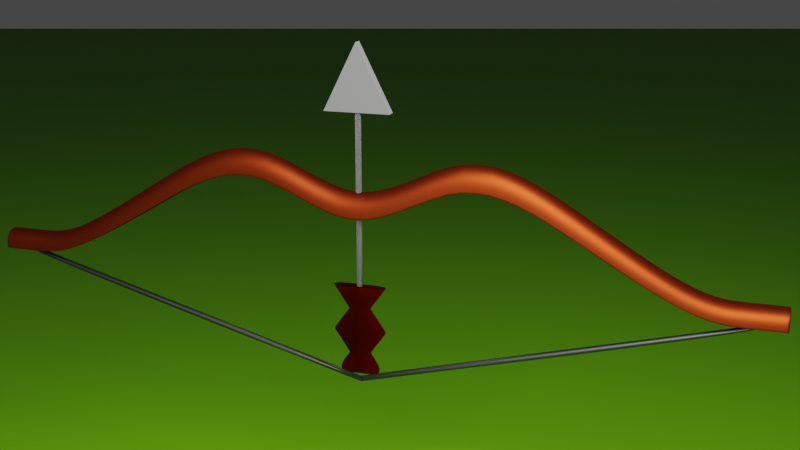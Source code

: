 # Source: Bow_and_Arrow.blend  (saved by Blender 3.5.10; exported with 4.5.12 LTS)
import bpy
from mathutils import Matrix  # noqa: F401  (used for matrix-valued properties, if any)

bpy.ops.wm.read_factory_settings(use_empty=True)
scene = bpy.context.scene
scene.name = 'Scene'

# ---- collections
col_collection = bpy.data.collections.new('Collection'); scene.collection.children.link(col_collection)

# ---- materials (node trees are filled in below, after node groups)
mat_material = bpy.data.materials.new('Material')
mat_material.alpha_threshold = 0.0
mat_material.line_color = (0.0, 0.0, 0.0, 1.0)
mat_material_004 = bpy.data.materials.new('Material.004')
mat_material_003 = bpy.data.materials.new('Material.003')
mat_material_001 = bpy.data.materials.new('Material.001')
mat_material_002 = bpy.data.materials.new('Material.002')

# ---- material node trees
mat_material.use_nodes = True; mat_material.node_tree.nodes.clear()
_N = mat_material.node_tree.nodes; _L = mat_material.node_tree.links
n0 = _N.new('ShaderNodeOutputMaterial'); n0.name = 'Material Output'; n0.location = (256, 208)
n1 = _N.new('ShaderNodeMixShader'); n1.name = 'Mix Shader'; n1.location = (-34, 208)
n2 = _N.new('ShaderNodeBsdfAnisotropic'); n2.name = 'Glossy BSDF.001'; n2.location = (-234, 158)
n2.distribution = 'GGX'
n2.inputs[0].default_value = (0.3005, 0.0356, 0.008023, 1.0)
n3 = _N.new('ShaderNodeBsdfGlass'); n3.name = 'Glass BSDF'; n3.location = (-220, -16)
n3.distribution = 'BECKMANN'
n3.inputs[0].default_value = (0.3005, 0.0356, 0.008023, 1.0)
n3.inputs[1].default_value = 1.0
n3.inputs[2].default_value = 1.45
_L.new(n1.outputs[0], n0.inputs[0])
_L.new(n2.outputs[0], n1.inputs[1])
_L.new(n3.outputs[0], n1.inputs[2])
n0.is_active_output = True
mat_material_004.use_nodes = True; mat_material_004.node_tree.nodes.clear()
_N = mat_material_004.node_tree.nodes; _L = mat_material_004.node_tree.links
n0 = _N.new('ShaderNodeOutputMaterial'); n0.name = 'Material Output'; n0.location = (475, 283)
n1 = _N.new('ShaderNodeBsdfPrincipled'); n1.name = 'Principled BSDF'; n1.location = (-170, 1)
n1.distribution = 'GGX'
n1.subsurface_method = 'BURLEY'
n1.inputs[0].default_value = (0.156, 0.156, 0.0, 1.0)
n1.inputs[3].default_value = 1.45
n1.inputs[27].default_value = (0.0, 0.0, 0.0, 1.0)
n1.inputs[28].default_value = 1.0
n2 = _N.new('ShaderNodeMixShader'); n2.name = 'Mix Shader'; n2.location = (148, 186)
n3 = _N.new('ShaderNodeBsdfDiffuse'); n3.name = 'Diffuse BSDF'; n3.location = (-161, 191)
n3.inputs[0].default_value = (0.0, 0.294, 0.0, 1.0)
_L.new(n2.outputs[0], n0.inputs[0])
_L.new(n1.outputs[0], n2.inputs[2])
_L.new(n3.outputs[0], n2.inputs[1])
n0.is_active_output = True
mat_material_003.use_nodes = True; mat_material_003.node_tree.nodes.clear()
_N = mat_material_003.node_tree.nodes; _L = mat_material_003.node_tree.links
n0 = _N.new('ShaderNodeBsdfPrincipled'); n0.name = 'Principled BSDF'; n0.location = (10, 300)
n0.distribution = 'GGX'
n0.subsurface_method = 'BURLEY'
n0.inputs[0].default_value = (0.0, 0.0, 0.0, 1.0)
n0.inputs[3].default_value = 1.45
n0.inputs[27].default_value = (0.0, 0.0, 0.0, 1.0)
n0.inputs[28].default_value = 1.0
n1 = _N.new('ShaderNodeOutputMaterial'); n1.name = 'Material Output'; n1.location = (300, 300)
_L.new(n0.outputs[0], n1.inputs[0])
n1.is_active_output = True
mat_material_001.use_nodes = True; mat_material_001.node_tree.nodes.clear()
_N = mat_material_001.node_tree.nodes; _L = mat_material_001.node_tree.links
n0 = _N.new('ShaderNodeOutputMaterial'); n0.name = 'Material Output'; n0.location = (300, 300)
n1 = _N.new('ShaderNodeMixShader'); n1.name = 'Mix Shader'; n1.location = (22, 266)
n2 = _N.new('ShaderNodeBsdfDiffuse'); n2.name = 'Diffuse BSDF'; n2.location = (-261, 183)
n2.inputs[0].default_value = (0.1426, 0.1426, 0.1426, 1.0)
n2.inputs[1].default_value = 1.0
n3 = _N.new('ShaderNodeBsdfAnisotropic'); n3.name = 'Glossy BSDF'; n3.location = (-266, 44)
n3.distribution = 'GGX'
n3.inputs[0].default_value = (0.1413, 0.1413, 0.1413, 1.0)
n3.inputs[1].default_value = 1.0
_L.new(n1.outputs[0], n0.inputs[0])
_L.new(n2.outputs[0], n1.inputs[1])
_L.new(n3.outputs[0], n1.inputs[2])
n0.is_active_output = True
mat_material_002.use_nodes = True; mat_material_002.node_tree.nodes.clear()
_N = mat_material_002.node_tree.nodes; _L = mat_material_002.node_tree.links
n0 = _N.new('ShaderNodeBsdfDiffuse'); n0.name = 'Diffuse BSDF'; n0.location = (-307, 12)
n0.inputs[0].default_value = (0.3005, 0.0356, 0.008023, 1.0)
n0.inputs[1].default_value = 1.0
n1 = _N.new('ShaderNodeBsdfHair'); n1.name = 'Hair BSDF'; n1.location = (-306, 224)
n1.component = 'Transmission'
n1.inputs[0].default_value = (0.3005, 0.0356, 0.008023, 1.0)
n1.inputs[2].default_value = 1.0
n2 = _N.new('ShaderNodeMixShader'); n2.name = 'Mix Shader'; n2.location = (27, 171)
n3 = _N.new('ShaderNodeOutputMaterial'); n3.name = 'Material Output'; n3.location = (300, 300)
_L.new(n1.outputs[0], n3.inputs[0])
n3.is_active_output = True

# ---- world
world_world = bpy.data.worlds.new('World'); scene.world = world_world
world_world.use_nodes = True; world_world.node_tree.nodes.clear()
_N = world_world.node_tree.nodes; _L = world_world.node_tree.links
n0 = _N.new('ShaderNodeOutputWorld'); n0.name = 'World Output'; n0.location = (300, 300)
n1 = _N.new('ShaderNodeBackground'); n1.name = 'Background'; n1.location = (10, 300)
n1.inputs[0].default_value = (0.05088, 0.05088, 0.05088, 1.0)
_L.new(n1.outputs[0], n0.inputs[0])
n0.is_active_output = True
world_world.color = (0.05088, 0.05088, 0.05088)
world_world.use_sun_shadow = False
world_world.sun_shadow_jitter_overblur = 0.0

# ---- cameras
cam_camera = bpy.data.cameras.new('Camera')
cam_camera.clip_end = 100.0
cam_camera.ortho_scale = 7.314

# ---- lights
light_light = bpy.data.lights.new('Light', 'AREA')
light_light.transmission_factor = 0.0
light_light.energy = 7854.0
light_light.shadow_soft_size = 12.12
light_light.shadow_maximum_resolution = 0.006
light_light.use_absolute_resolution = True
light_light.shape = 'RECTANGLE'
light_light.size = 12.12
light_light.size_y = 9.6

# ---- meshes
me_cube = bpy.data.meshes.new('Cube')
me_cube.from_pydata([(1.0, -3.351, -0.9997), (1.0, -4.379, -0.9997), (-1.0, -3.351, -0.9997), (-1.0, -4.379, -0.9997), (1.0, -1.844, -0.0001015), (1.0, 1.497, -0.6626), (0.0, -4.379, -1.139), (0.0, -2.825, -1.139), (1.0, -4.281, -1.139), (-1.0, -4.281, -0.9997), (1.0, -4.281, -0.9997), (1.0, 5.844, -0.3313), (1.0, -0.5211, -0.0001015), (-1.0, -4.281, -1.139), (-1.0, -4.379, -1.139), (0.0, -2.825, -0.9997), (0.0, -4.379, -0.9997), (-1.0, -3.351, -1.139), (1.0, -4.379, -1.139), (1.0, -3.351, -1.139), (1.0, 4.521, -0.3313), (1.0, 0.1738, -0.6626), (-1.0, -0.5211, -0.0001015), (-1.0, 5.844, -0.3313), (-1.0, 1.497, -0.6626), (-1.0, 0.1738, -0.6626), (-1.0, 4.521, -0.3313), (-1.0, -1.844, -0.0001015), (-1.0, -1.718, -0.0001015), (-1.0, 4.647, -0.3313), (-1.0, 0.2996, -0.6626), (1.0, -1.718, -0.0001015), (1.0, 4.647, -0.3313), (1.0, 0.2996, -0.6626), (0.0, -1.844, -0.0001015), (0.0, 4.521, -0.3313), (0.0, 0.1738, -0.6626), (0.0, 0.1559, -0.0001015), (0.0, 6.521, -0.3313), (0.0, 2.174, -0.6626), (0.0, -4.379, -1.249), (0.0, -2.825, -1.249), (1.002, -4.281, -1.249), (-1.0, -4.281, -1.249), (-1.0, -4.381, -1.249), (-1.002, -3.351, -1.249), (1.0, -4.379, -1.249), (1.0, -3.351, -1.249), (1.0, -4.379, -1.245), (1.0, -4.281, -1.245), (0.0, -4.379, -1.245), (-1.0, -4.38, -1.245), (1.0, -3.351, -1.245), (-1.0, -4.281, -1.245), (-1.0, -3.351, -1.245), (0.0, -2.825, -1.245), (-0.0006704, -3.351, -1.249), (-0.0002184, -4.281, -1.249)], [], [(9, 2, 17, 13), (20, 4, 34, 35), (21, 20, 35, 36), (1, 21, 36, 16), (10, 1, 18, 8), (2, 15, 7, 17), (23, 22, 37, 38), (3, 9, 13, 14), (1, 16, 6, 18), (0, 10, 8, 19), (15, 0, 19, 7), (24, 23, 38, 39), (2, 24, 39, 15), (16, 3, 14, 6), (0, 5, 33, 10), (5, 11, 32, 33), (11, 12, 31, 32), (3, 25, 30, 9), (25, 26, 29, 30), (26, 27, 28, 29), (16, 36, 25, 3), (36, 35, 26, 25), (35, 34, 27, 26), (9, 30, 24, 2), (30, 29, 23, 24), (29, 28, 22, 23), (10, 33, 21, 1), (33, 32, 20, 21), (32, 31, 4, 20), (15, 39, 5, 0), (39, 38, 11, 5), (38, 37, 12, 11), (49, 48, 46, 42), (48, 50, 40, 46), (44, 51, 53, 43), (52, 49, 42, 47), (44, 40, 50, 51), (53, 54, 45, 43), (54, 55, 41, 45), (55, 52, 47, 41), (7, 19, 52, 55), (17, 7, 55, 54), (13, 17, 54, 53), (14, 13, 53, 51), (19, 8, 49, 52), (6, 14, 51, 50), (18, 6, 50, 48), (8, 18, 48, 49), (41, 47, 56), (45, 41, 56), (42, 57, 56, 47), (43, 45, 56, 57), (46, 40, 57, 42), (40, 44, 43, 57)])
me_cube.polygons.foreach_set('use_smooth', [True] * 54)
_uv = me_cube.uv_layers.new(name='UVMap')
_uv.uv.foreach_set('vector', [0.375, 0.01573, 0.375, 0.25, 0.375, 0.25, 0.375, 0.01573, 0.4585, 0.75, 0.4999, 0.75, 0.4999, 0.875, 0.4585, 0.875, 0.4171, 0.75, 0.4585, 0.75, 0.4585, 0.875, 0.4171, 0.875, 0.375, 0.75, 0.4171, 0.75, 0.4171, 0.875, 0.375, 0.875, 0.375, 0.7343, 0.375, 0.75, 0.375, 0.75, 0.375, 0.7343, 0.375, 0.25, 0.375, 0.375, 0.375, 0.375, 0.375, 0.25, 0.4585, 0.25, 0.4999, 0.25, 0.4999, 0.375, 0.4585, 0.375, 0.375, 0.0, 0.375, 0.01573, 0.375, 0.01573, 0.375, 0.0, 0.375, 0.75, 0.375, 0.875, 0.375, 0.875, 0.375, 0.75, 0.375, 0.5, 0.375, 0.7343, 0.375, 0.7343, 0.375, 0.5, 0.375, 0.375, 0.375, 0.5, 0.375, 0.5, 0.375, 0.375, 0.4171, 0.25, 0.4585, 0.25, 0.4585, 0.375, 0.4171, 0.375, 0.375, 0.25, 0.4171, 0.25, 0.4171, 0.375, 0.375, 0.375, 0.375, 0.875, 0.375, 1.0, 0.375, 1.0, 0.375, 0.875, 0.375, 0.5, 0.4171, 0.5, 0.4171, 0.7343, 0.375, 0.7343, 0.4171, 0.5, 0.4585, 0.5, 0.4585, 0.7343, 0.4171, 0.7343, 0.4585, 0.5, 0.4999, 0.5, 0.4999, 0.7343, 0.4585, 0.7343, 0.375, 0.0, 0.4171, 0.0, 0.4171, 0.01573, 0.375, 0.01573, 0.4171, 0.0, 0.4585, 0.0, 0.4585, 0.01573, 0.4171, 0.01573, 0.4585, 0.0, 0.4999, 0.0, 0.4999, 0.01573, 0.4585, 0.01573, 0.375, 0.875, 0.4171, 0.875, 0.4171, 1.0, 0.375, 1.0, 0.4171, 0.875, 0.4585, 0.875, 0.4585, 1.0, 0.4171, 1.0, 0.4585, 0.875, 0.4999, 0.875, 0.4999, 1.0, 0.4585, 1.0, 0.375, 0.01573, 0.4171, 0.01573, 0.4171, 0.25, 0.375, 0.25, 0.4171, 0.01573, 0.4585, 0.01573, 0.4585, 0.25, 0.4171, 0.25, 0.4585, 0.01573, 0.4999, 0.01573, 0.4999, 0.25, 0.4585, 0.25, 0.375, 0.7343, 0.4171, 0.7343, 0.4171, 0.75, 0.375, 0.75, 0.4171, 0.7343, 0.4585, 0.7343, 0.4585, 0.75, 0.4171, 0.75, 0.4585, 0.7343, 0.4999, 0.7343, 0.4999, 0.75, 0.4585, 0.75, 0.375, 0.375, 0.4171, 0.375, 0.4171, 0.5, 0.375, 0.5, 0.4171, 0.375, 0.4585, 0.375, 0.4585, 0.5, 0.4171, 0.5, 0.4585, 0.375, 0.4999, 0.375, 0.4999, 0.5, 0.4585, 0.5, 0.375, 0.7343, 0.375, 0.75, 0.375, 0.75, 0.375, 0.7343, 0.375, 0.75, 0.375, 0.875, 0.375, 0.875, 0.375, 0.75, 0.0, 0.0, 0.375, 0.0, 0.375, 0.01573, 0.375, 0.01573, 0.375, 0.5, 0.375, 0.7343, 0.375, 0.7343, 0.375, 0.5, 0.0, 0.0, 0.375, 0.875, 0.375, 0.875, 0.375, 1.0, 0.375, 0.01573, 0.375, 0.25, 0.375, 0.25, 0.375, 0.01573, 0.375, 0.25, 0.375, 0.375, 0.375, 0.375, 0.375, 0.25, 0.375, 0.375, 0.375, 0.5, 0.375, 0.5, 0.375, 0.375, 0.375, 0.375, 0.375, 0.5, 0.375, 0.5, 0.375, 0.375, 0.375, 0.25, 0.375, 0.375, 0.375, 0.375, 0.375, 0.25, 0.375, 0.01573, 0.375, 0.25, 0.375, 0.25, 0.375, 0.01573, 0.375, 0.0, 0.375, 0.01573, 0.375, 0.01573, 0.375, 0.0, 0.375, 0.5, 0.375, 0.7343, 0.375, 0.7343, 0.375, 0.5, 0.375, 0.875, 0.375, 1.0, 0.375, 1.0, 0.375, 0.875, 0.375, 0.75, 0.375, 0.875, 0.375, 0.875, 0.375, 0.75, 0.375, 0.7343, 0.375, 0.75, 0.375, 0.75, 0.375, 0.7343, 0.375, 0.375, 0.375, 0.5, 0.0, 0.0, 0.375, 0.25, 0.375, 0.375, 0.0, 0.0, 0.375, 0.7343, 0.0, 0.0, 0.0, 0.0, 0.375, 0.5, 0.375, 0.01573, 0.375, 0.25, 0.0, 0.0, 0.0, 0.0, 0.375, 0.75, 0.375, 0.875, 0.0, 0.0, 0.375, 0.7343, 0.375, 0.875, 0.0, 0.0, 0.375, 0.01573, 0.0, 0.0])
me_cube.materials.append(mat_material)
me_cube.use_remesh_preserve_volume = False
me_cube.use_remesh_preserve_attributes = False
me_cube.use_mirror_vertex_groups = False
me_cube.update()
me_plane = bpy.data.meshes.new('Plane')
me_plane.from_pydata([(-1.0, -1.0, 0.0), (1.0, -1.0, 0.0), (-1.0, 1.0, 0.0), (1.0, 1.0, 0.0)], [], [(0, 1, 3, 2)])
me_plane.polygons.foreach_set('use_smooth', [True] * 1)
_uv = me_plane.uv_layers.new(name='UVMap')
_uv.uv.foreach_set('vector', [0.0, 0.0, 1.0, 0.0, 1.0, 1.0, 0.0, 1.0])
me_plane.materials.append(mat_material_004)
me_plane.use_remesh_fix_poles = True
me_plane.use_remesh_preserve_attributes = False
me_plane.use_mirror_vertex_groups = False
me_plane.update()
me_cylinder = bpy.data.meshes.new('Cylinder')
me_cylinder.from_pydata([(-6.528, 1.0, -4.971), (23.83, 1.0, 0.994), (-6.332, 0.9808, -4.971), (24.02, 0.9808, 0.994), (-6.145, 0.9239, -4.971), (24.21, 0.9239, 0.994), (-5.972, 0.8315, -4.971), (24.39, 0.8315, 0.994), (-5.82, 0.7071, -4.971), (24.54, 0.7071, 0.994), (-5.696, 0.5556, -4.971), (24.66, 0.5556, 0.994), (-5.604, 0.3827, -4.971), (24.75, 0.3827, 0.994), (-5.547, 0.1951, -4.971), (24.81, 0.1951, 0.994), (-5.528, 7.55e-08, -4.971), (24.83, 7.55e-08, 1.0), (-5.547, -0.1951, -4.971), (24.81, -0.1951, 1.0), (-5.604, -0.3827, -4.971), (24.75, -0.3827, 1.0), (-5.696, -0.5556, -4.971), (24.66, -0.5556, 1.0), (-5.82, -0.7071, -4.971), (24.54, -0.7071, 1.0), (-5.972, -0.8315, -4.971), (24.39, -0.8315, 1.0), (-6.145, -0.9239, -4.971), (24.21, -0.9239, 1.0), (-6.332, -0.9808, -4.971), (24.02, -0.9808, 1.0), (-6.528, -1.0, -4.971), (23.83, -1.0, 1.0), (-6.723, -0.9808, -4.971), (23.63, -0.9808, 1.0), (-6.91, -0.9239, -4.971), (23.45, -0.9239, 1.0), (-7.083, -0.8315, -4.971), (23.27, -0.8315, 1.0), (-7.235, -0.7071, -4.971), (23.12, -0.7071, 1.0), (-7.359, -0.5556, -4.971), (23.0, -0.5556, 1.0), (-7.451, -0.3827, -4.971), (22.91, -0.3827, 0.994), (-7.508, -0.1951, -4.971), (22.85, -0.1951, 0.994), (-7.528, 9.656e-07, -4.971), (22.83, 3.532e-06, 0.994), (-7.508, 0.1951, -4.971), (22.85, 0.1951, 0.994), (-7.451, 0.3827, -4.971), (22.91, 0.3827, 0.994), (-7.359, 0.5556, -4.971), (23.0, 0.5556, 0.994), (-7.235, 0.7071, -4.971), (23.12, 0.7071, 0.994), (-7.083, 0.8315, -4.971), (23.27, 0.8315, 0.994), (-6.91, 0.9239, -4.971), (23.45, 0.9239, 0.994), (-6.723, 0.9808, -4.971), (23.63, 0.9808, 0.994), (-7.527, 1.0, -5.024), (-7.527, 0.9808, -5.034), (-7.527, 0.9239, -5.044), (-7.527, 0.8315, -5.053), (-7.527, 0.7071, -5.061), (-7.527, 0.5556, -5.067), (-7.527, 0.3827, -5.072), (-7.527, 0.1951, -5.075), (-7.527, 7.55e-08, -5.076), (-7.527, -0.1951, -5.075), (-7.527, -0.3827, -5.072), (-7.527, -0.5556, -5.067), (-7.527, -0.7071, -5.061), (-7.527, -0.8315, -5.053), (-7.527, -0.9239, -5.044), (-7.527, -0.9808, -5.034), (-7.527, -1.0, -5.024), (-7.527, -0.9808, -5.013), (-7.527, -0.9239, -5.003), (-7.527, -0.8315, -4.994), (-7.527, -0.7071, -4.986), (-7.527, -0.5556, -4.98), (-7.527, -0.3827, -4.975), (-7.527, -0.1951, -4.972), (-7.527, 0.1951, -4.972), (-7.527, 0.3827, -4.975), (-7.527, 0.5556, -4.98), (-7.527, 0.7071, -4.986), (-7.527, 0.8315, -4.994), (-7.527, 0.9239, -5.003), (-7.527, 0.9808, -5.013)], [], [(0, 1, 3, 2), (2, 3, 5, 4), (4, 5, 7, 6), (6, 7, 9, 8), (8, 9, 11, 10), (10, 11, 13, 12), (12, 13, 15, 14), (14, 15, 17, 16), (16, 17, 19, 18), (18, 19, 21, 20), (20, 21, 23, 22), (22, 23, 25, 24), (24, 25, 27, 26), (26, 27, 29, 28), (28, 29, 31, 30), (30, 31, 33, 32), (32, 33, 35, 34), (34, 35, 37, 36), (36, 37, 39, 38), (38, 39, 41, 40), (40, 41, 43, 42), (42, 43, 45, 44), (44, 45, 47, 46), (46, 47, 49, 48), (48, 49, 51, 50), (50, 51, 53, 52), (52, 53, 55, 54), (54, 55, 57, 56), (56, 57, 59, 58), (58, 59, 61, 60), (3, 1, 63, 61, 59, 57, 55, 53, 51, 49, 47, 45, 43, 41, 39, 37, 35, 33, 31, 29, 27, 25, 23, 21, 19, 17, 15, 13, 11, 9, 7, 5), (60, 61, 63, 62), (62, 63, 1, 0), (10, 12, 70, 69), (64, 65, 66, 67, 68, 69, 70, 71, 72, 73, 74, 75, 76, 77, 78, 79, 80, 81, 82, 83, 84, 85, 86, 87, 48, 88, 89, 90, 91, 92, 93, 94), (28, 30, 79, 78), (46, 48, 87), (2, 4, 66, 65), (20, 22, 75, 74), (38, 40, 84, 83), (56, 58, 92, 91), (12, 14, 71, 70), (30, 32, 80, 79), (48, 50, 88), (4, 6, 67, 66), (22, 24, 76, 75), (40, 42, 85, 84), (58, 60, 93, 92), (14, 16, 72, 71), (32, 34, 81, 80), (50, 52, 89, 88), (6, 8, 68, 67), (24, 26, 77, 76), (42, 44, 86, 85), (60, 62, 94, 93), (16, 18, 73, 72), (34, 36, 82, 81), (52, 54, 90, 89), (8, 10, 69, 68), (26, 28, 78, 77), (44, 46, 87, 86), (0, 2, 65, 64), (62, 0, 64, 94), (18, 20, 74, 73), (36, 38, 83, 82), (54, 56, 91, 90)])
me_cylinder.polygons.foreach_set('use_smooth', [True] * 66)
_uv = me_cylinder.uv_layers.new(name='UVMap')
_uv.uv.foreach_set('vector', [1.0, 0.5, 1.0, 1.0, 0.9688, 1.0, 0.9688, 0.5, 0.9688, 0.5, 0.9688, 1.0, 0.9375, 1.0, 0.9375, 0.5, 0.9375, 0.5, 0.9375, 1.0, 0.9062, 1.0, 0.9062, 0.5, 0.9062, 0.5, 0.9062, 1.0, 0.875, 1.0, 0.875, 0.5, 0.875, 0.5, 0.875, 1.0, 0.8438, 1.0, 0.8438, 0.5, 0.8438, 0.5, 0.8438, 1.0, 0.8125, 1.0, 0.8125, 0.5, 0.8125, 0.5, 0.8125, 1.0, 0.7812, 1.0, 0.7812, 0.5, 0.7812, 0.5, 0.7812, 1.0, 0.75, 1.0, 0.75, 0.5, 0.75, 0.5, 0.75, 1.0, 0.7188, 1.0, 0.7188, 0.5, 0.7188, 0.5, 0.7188, 1.0, 0.6875, 1.0, 0.6875, 0.5, 0.6875, 0.5, 0.6875, 1.0, 0.6562, 1.0, 0.6562, 0.5, 0.6562, 0.5, 0.6562, 1.0, 0.625, 1.0, 0.625, 0.5, 0.625, 0.5, 0.625, 1.0, 0.5938, 1.0, 0.5938, 0.5, 0.5938, 0.5, 0.5938, 1.0, 0.5625, 1.0, 0.5625, 0.5, 0.5625, 0.5, 0.5625, 1.0, 0.5312, 1.0, 0.5312, 0.5, 0.5312, 0.5, 0.5312, 1.0, 0.5, 1.0, 0.5, 0.5, 0.5, 0.5, 0.5, 1.0, 0.4688, 1.0, 0.4688, 0.5, 0.4688, 0.5, 0.4688, 1.0, 0.4375, 1.0, 0.4375, 0.5, 0.4375, 0.5, 0.4375, 1.0, 0.4062, 1.0, 0.4062, 0.5, 0.4062, 0.5, 0.4062, 1.0, 0.375, 1.0, 0.375, 0.5, 0.375, 0.5, 0.375, 1.0, 0.3438, 1.0, 0.3438, 0.5, 0.3438, 0.5, 0.3438, 1.0, 0.3125, 1.0, 0.3125, 0.5, 0.3125, 0.5, 0.3125, 1.0, 0.2812, 1.0, 0.2812, 0.5, 0.2812, 0.5, 0.2812, 1.0, 0.25, 1.0, 0.25, 0.5, 0.25, 0.5, 0.25, 1.0, 0.2188, 1.0, 0.2188, 0.5, 0.2188, 0.5, 0.2188, 1.0, 0.1875, 1.0, 0.1875, 0.5, 0.1875, 0.5, 0.1875, 1.0, 0.1562, 1.0, 0.1562, 0.5, 0.1562, 0.5, 0.1562, 1.0, 0.125, 1.0, 0.125, 0.5, 0.125, 0.5, 0.125, 1.0, 0.09375, 1.0, 0.09375, 0.5, 0.09375, 0.5, 0.09375, 1.0, 0.0625, 1.0, 0.0625, 0.5, 0.2968, 0.4854, 0.25, 0.49, 0.2032, 0.4854, 0.1582, 0.4717, 0.1167, 0.4496, 0.08029, 0.4197, 0.05045, 0.3833, 0.02827, 0.3418, 0.01461, 0.2968, 0.01, 0.25, 0.01461, 0.2032, 0.02827, 0.1582, 0.05045, 0.1167, 0.08029, 0.08029, 0.1167, 0.05045, 0.1582, 0.02827, 0.2032, 0.01461, 0.25, 0.01, 0.2968, 0.01461, 0.3418, 0.02827, 0.3833, 0.05045, 0.4197, 0.08029, 0.4496, 0.1167, 0.4717, 0.1582, 0.4854, 0.2032, 0.49, 0.25, 0.4854, 0.2968, 0.4717, 0.3418, 0.4496, 0.3833, 0.4197, 0.4197, 0.3833, 0.4496, 0.3418, 0.4717, 0.0625, 0.5, 0.0625, 1.0, 0.03125, 1.0, 0.03125, 0.5, 0.03125, 0.5, 0.03125, 1.0, 0.0, 1.0, 0.0, 0.5, 0.8438, 0.5, 0.8125, 0.5, 0.8125, 0.5, 0.8438, 0.5, 0.75, 0.49, 0.7968, 0.4854, 0.8418, 0.4717, 0.8833, 0.4496, 0.9197, 0.4197, 0.9496, 0.3833, 0.9717, 0.3418, 0.9854, 0.2968, 0.99, 0.25, 0.9854, 0.2032, 0.9717, 0.1582, 0.9496, 0.1167, 0.9197, 0.08029, 0.8833, 0.05045, 0.8418, 0.02827, 0.7968, 0.01461, 0.75, 0.01, 0.7032, 0.01461, 0.6582, 0.02827, 0.6167, 0.05045, 0.5803, 0.08029, 0.5504, 0.1167, 0.5283, 0.1582, 0.5146, 0.2032, 0.51, 0.25, 0.5146, 0.2968, 0.5283, 0.3418, 0.5504, 0.3833, 0.5803, 0.4197, 0.6167, 0.4496, 0.6582, 0.4717, 0.7032, 0.4854, 0.5625, 0.5, 0.5312, 0.5, 0.5312, 0.5, 0.5625, 0.5, 0.2812, 0.5, 0.25, 0.5, 0.2812, 0.5, 0.9688, 0.5, 0.9375, 0.5, 0.9375, 0.5, 0.9688, 0.5, 0.6875, 0.5, 0.6562, 0.5, 0.6562, 0.5, 0.6875, 0.5, 0.4062, 0.5, 0.375, 0.5, 0.375, 0.5, 0.4062, 0.5, 0.125, 0.5, 0.09375, 0.5, 0.09375, 0.5, 0.125, 0.5, 0.8125, 0.5, 0.7812, 0.5, 0.7812, 0.5, 0.8125, 0.5, 0.5312, 0.5, 0.5, 0.5, 0.5, 0.5, 0.5312, 0.5, 0.25, 0.5, 0.2188, 0.5, 0.2188, 0.5, 0.9375, 0.5, 0.9062, 0.5, 0.9062, 0.5, 0.9375, 0.5, 0.6562, 0.5, 0.625, 0.5, 0.625, 0.5, 0.6562, 0.5, 0.375, 0.5, 0.3438, 0.5, 0.3438, 0.5, 0.375, 0.5, 0.09375, 0.5, 0.0625, 0.5, 0.0625, 0.5, 0.09375, 0.5, 0.7812, 0.5, 0.75, 0.5, 0.75, 0.5, 0.7812, 0.5, 0.5, 0.5, 0.4688, 0.5, 0.4688, 0.5, 0.5, 0.5, 0.2188, 0.5, 0.1875, 0.5, 0.1875, 0.5, 0.2188, 0.5, 0.9062, 0.5, 0.875, 0.5, 0.875, 0.5, 0.9062, 0.5, 0.625, 0.5, 0.5938, 0.5, 0.5938, 0.5, 0.625, 0.5, 0.3438, 0.5, 0.3125, 0.5, 0.3125, 0.5, 0.3438, 0.5, 0.0625, 0.5, 0.03125, 0.5, 0.03125, 0.5, 0.0625, 0.5, 0.75, 0.5, 0.7188, 0.5, 0.7188, 0.5, 0.75, 0.5, 0.4688, 0.5, 0.4375, 0.5, 0.4375, 0.5, 0.4688, 0.5, 0.1875, 0.5, 0.1562, 0.5, 0.1562, 0.5, 0.1875, 0.5, 0.875, 0.5, 0.8438, 0.5, 0.8438, 0.5, 0.875, 0.5, 0.5938, 0.5, 0.5625, 0.5, 0.5625, 0.5, 0.5938, 0.5, 0.3125, 0.5, 0.2812, 0.5, 0.2812, 0.5, 0.3125, 0.5, 1.0, 0.5, 0.9688, 0.5, 0.9688, 0.5, 1.0, 0.5, 0.03125, 0.5, 0.0, 0.5, 0.0, 0.5, 0.03125, 0.5, 0.7188, 0.5, 0.6875, 0.5, 0.6875, 0.5, 0.7188, 0.5, 0.4375, 0.5, 0.4062, 0.5, 0.4062, 0.5, 0.4375, 0.5, 0.1562, 0.5, 0.125, 0.5, 0.125, 0.5, 0.1562, 0.5])
me_cylinder.materials.append(mat_material_003)
me_cylinder.use_remesh_fix_poles = True
me_cylinder.use_remesh_preserve_attributes = False
me_cylinder.use_mirror_vertex_groups = False
me_cylinder.update()
me_cube_001 = bpy.data.meshes.new('Cube.001')
me_cube_001.from_pydata([(0.0, -0.1567, -1.0), (0.0, -0.1567, 1.0), (0.0, 0.1567, -1.0), (0.0, 0.1567, 1.0), (1.0, -0.1567, -1.0), (1.0, 0.1567, -1.0)], [], [(0, 1, 3, 2), (2, 3, 5), (5, 3, 1, 4), (4, 1, 0), (2, 5, 4, 0)])
_uv = me_cube_001.uv_layers.new(name='UVMap')
_uv.uv.foreach_set('vector', [0.375, 0.0, 0.625, 0.0, 0.625, 0.25, 0.375, 0.25, 0.375, 0.25, 0.625, 0.5, 0.375, 0.5, 0.375, 0.5, 0.625, 0.5, 0.625, 0.75, 0.375, 0.75, 0.375, 0.75, 0.625, 1.0, 0.375, 1.0, 0.125, 0.5, 0.375, 0.5, 0.375, 0.75, 0.125, 0.75])
me_cube_001.materials.append(mat_material_001)
me_cube_001.use_remesh_fix_poles = True
me_cube_001.use_remesh_preserve_attributes = False
me_cube_001.use_mirror_vertex_groups = False
me_cube_001.update()
me_cube_002 = bpy.data.meshes.new('Cube.002')
me_cube_002.from_pydata([(0.6089, -1.0, -1.0), (0.6089, -1.0, 1.0), (0.6089, 1.0, -1.0), (0.6089, 1.0, 1.0), (0.234, 1.0, 0.5), (0.6089, 1.0, 0.0), (0.234, 1.0, -0.5), (0.234, -1.0, 0.5), (0.6089, -1.0, 0.0), (0.234, -1.0, -0.5), (0.5992, 0.9679, 1.0), (0.5992, -0.9679, 1.0), (0.2546, 1.0, -0.5274), (0.2546, -1.0, -0.5274), (0.2539, 1.0, -0.4734), (0.2539, -1.0, -0.4734), (0.5918, 1.0, -0.02291), (0.5918, -1.0, -0.02291), (0.5824, 1.0, 0.03539), (0.5824, -1.0, 0.03539), (0.2496, 1.0, 0.4792), (0.2496, -1.0, 0.4792), (0.2515, 1.0, 0.5233), (0.2515, -1.0, 0.5233), (0.6022, 1.0, 0.991), (0.6022, -1.0, 0.991), (0.0, -1.0, -1.0), (0.0, -1.0, 1.0), (0.0, 1.0, -1.0), (0.0, 1.0, 1.0), (-0.6089, -1.0, -1.0), (-0.6089, -1.0, 1.0), (-0.6089, 1.0, -1.0), (-0.6089, 1.0, 1.0), (0.0, -1.0, -0.5), (0.0, -1.0, 0.0), (0.0, -1.0, 0.5), (0.0, 1.0, 0.5), (0.0, 1.0, 0.0), (0.0, 1.0, -0.5), (-0.234, 1.0, 0.5), (-0.6089, 1.0, 0.0), (-0.234, 1.0, -0.5), (-0.234, -1.0, 0.5), (-0.6089, -1.0, 0.0), (-0.234, -1.0, -0.5), (-0.5992, 0.9679, 1.0), (-0.5992, -0.9679, 1.0), (0.0, 0.9679, 1.0), (0.0, -0.9679, 1.0), (0.0, 1.0, -0.5274), (-0.2546, 1.0, -0.5274), (-0.2546, -1.0, -0.5274), (0.0, -1.0, -0.5274), (0.0, -1.0, -0.4734), (0.0, 1.0, -0.4734), (-0.2539, 1.0, -0.4734), (-0.2539, -1.0, -0.4734), (0.0, -1.0, -0.02291), (0.0, 1.0, -0.02291), (-0.5918, 1.0, -0.02291), (-0.5918, -1.0, -0.02291), (0.0, -1.0, 0.03539), (0.0, 1.0, 0.03539), (-0.5824, 1.0, 0.03539), (-0.5824, -1.0, 0.03539), (0.0, -1.0, 0.4792), (0.0, 1.0, 0.4792), (-0.2496, 1.0, 0.4792), (-0.2496, -1.0, 0.4792), (0.0, 1.0, 0.5233), (-0.2515, 1.0, 0.5233), (-0.2515, -1.0, 0.5233), (0.0, -1.0, 0.5233), (0.0, -1.0, 0.991), (0.0, 1.0, 0.991), (-0.6022, 1.0, 0.991), (-0.6022, -1.0, 0.991)], [], [(1, 3, 10, 11), (3, 29, 48, 10), (10, 48, 49, 11), (28, 2, 0, 26), (27, 1, 11, 49), (13, 9, 34, 53), (17, 8, 35, 58), (21, 7, 36, 66), (12, 6, 9, 13), (16, 5, 8, 17), (20, 4, 7, 21), (50, 39, 6, 12), (59, 38, 5, 16), (67, 37, 4, 20), (25, 1, 27, 74), (24, 3, 1, 25), (75, 29, 3, 24), (28, 50, 12, 2), (2, 12, 13, 0), (0, 13, 53, 26), (39, 55, 14, 6), (6, 14, 15, 9), (9, 15, 54, 34), (55, 59, 16, 14), (14, 16, 17, 15), (15, 17, 58, 54), (38, 63, 18, 5), (5, 18, 19, 8), (8, 19, 62, 35), (63, 67, 20, 18), (18, 20, 21, 19), (19, 21, 66, 62), (37, 70, 22, 4), (4, 22, 23, 7), (7, 23, 73, 36), (70, 75, 24, 22), (22, 24, 25, 23), (23, 25, 74, 73), (31, 47, 46, 33), (33, 46, 48, 29), (46, 47, 49, 48), (28, 26, 30, 32), (27, 49, 47, 31), (52, 53, 34, 45), (61, 58, 35, 44), (69, 66, 36, 43), (51, 52, 45, 42), (60, 61, 44, 41), (68, 69, 43, 40), (50, 51, 42, 39), (59, 60, 41, 38), (67, 68, 40, 37), (53, 50, 39, 34), (58, 59, 38, 35), (66, 67, 37, 36), (77, 74, 27, 31), (76, 77, 31, 33), (75, 76, 33, 29), (26, 28, 50, 53), (28, 32, 51, 50), (32, 30, 52, 51), (30, 26, 53, 52), (34, 39, 55, 54), (39, 42, 56, 55), (42, 45, 57, 56), (45, 34, 54, 57), (54, 55, 59, 58), (55, 56, 60, 59), (56, 57, 61, 60), (57, 54, 58, 61), (35, 38, 63, 62), (38, 41, 64, 63), (41, 44, 65, 64), (44, 35, 62, 65), (62, 63, 67, 66), (63, 64, 68, 67), (64, 65, 69, 68), (65, 62, 66, 69), (36, 37, 70, 73), (37, 40, 71, 70), (40, 43, 72, 71), (43, 36, 73, 72), (70, 71, 76, 75), (71, 72, 77, 76), (72, 73, 74, 77)])
me_cube_002.polygons.foreach_set('use_smooth', [True] * 85)
_uv = me_cube_002.uv_layers.new(name='UVMap')
_uv.uv.foreach_set('vector', [0.1516, 0.5, 0.1516, 1.0, 0.1504, 0.992, 0.1504, 0.508, 0.1516, 1.0, 0.07582, 1.0, 0.07582, 0.992, 0.1504, 0.992, 0.1504, 0.992, 0.07582, 0.992, 0.07582, 0.508, 0.1504, 0.508, 0.5145, 0.5, 0.4387, 0.5, 0.4387, 5.96e-08, 0.5145, 5.96e-08, 0.07582, 0.5, 0.1516, 0.5, 0.1504, 0.508, 0.07582, 0.508, 0.1958, 0.8819, 0.1983, 0.875, 0.2275, 0.875, 0.2275, 0.8819, 0.1538, 0.7557, 0.1516, 0.75, 0.2275, 0.75, 0.2275, 0.7557, 0.1964, 0.6302, 0.1983, 0.625, 0.2275, 0.625, 0.2275, 0.6302, 0.249, 0.1181, 0.249, 0.125, 0.0, 0.125, 0.0, 0.1181, 0.249, 0.2443, 0.249, 0.25, 0.0, 0.25, 0.0, 0.2443, 0.249, 0.3698, 0.249, 0.375, 0.0, 0.375, 0.0, 0.3698, 0.3791, 0.8819, 0.3791, 0.875, 0.4082, 0.875, 0.4108, 0.8819, 0.3791, 0.7557, 0.3791, 0.75, 0.4549, 0.75, 0.4528, 0.7557, 0.3791, 0.6302, 0.3791, 0.625, 0.4082, 0.625, 0.4102, 0.6302, 0.1525, 0.5023, 0.1516, 0.5, 0.2275, 0.5, 0.2275, 0.5023, 0.249, 0.4977, 0.249, 0.5, 0.0, 0.5, 0.0, 0.4977, 0.3791, 0.5023, 0.3791, 0.5, 0.4549, 0.5, 0.4541, 0.5023, 0.3791, 1.0, 0.3791, 0.8819, 0.4108, 0.8819, 0.4549, 1.0, 0.249, 0.0, 0.249, 0.1181, 0.0, 0.1181, 0.0, 0.0, 0.1516, 1.0, 0.1958, 0.8819, 0.2275, 0.8819, 0.2275, 1.0, 0.3791, 0.875, 0.3791, 0.8684, 0.4107, 0.8684, 0.4082, 0.875, 0.249, 0.125, 0.249, 0.1316, 0.0, 0.1316, 0.0, 0.125, 0.1983, 0.875, 0.1958, 0.8684, 0.2275, 0.8684, 0.2275, 0.875, 0.3791, 0.8684, 0.3791, 0.7557, 0.4528, 0.7557, 0.4107, 0.8684, 0.249, 0.1316, 0.249, 0.2443, 0.0, 0.2443, 0.0, 0.1316, 0.1958, 0.8684, 0.1538, 0.7557, 0.2275, 0.7557, 0.2275, 0.8684, 0.3791, 0.75, 0.3791, 0.7412, 0.4516, 0.7412, 0.4549, 0.75, 0.249, 0.25, 0.249, 0.2588, 0.0, 0.2588, 0.0, 0.25, 0.1516, 0.75, 0.1549, 0.7412, 0.2275, 0.7412, 0.2275, 0.75, 0.3791, 0.7412, 0.3791, 0.6302, 0.4102, 0.6302, 0.4516, 0.7412, 0.249, 0.2588, 0.249, 0.3698, 0.0, 0.3698, 0.0, 0.2588, 0.1549, 0.7412, 0.1964, 0.6302, 0.2275, 0.6302, 0.2275, 0.7412, 0.3791, 0.625, 0.3791, 0.6192, 0.4104, 0.6192, 0.4082, 0.625, 0.249, 0.375, 0.249, 0.3808, 0.0, 0.3808, 0.0, 0.375, 0.1983, 0.625, 0.1961, 0.6192, 0.2275, 0.6192, 0.2275, 0.625, 0.3791, 0.6192, 0.3791, 0.5023, 0.4541, 0.5023, 0.4104, 0.6192, 0.249, 0.3808, 0.249, 0.4977, 0.0, 0.4977, 0.0, 0.3808, 0.1961, 0.6192, 0.1525, 0.5023, 0.2275, 0.5023, 0.2275, 0.6192, 0.0, 0.5, 0.001218, 0.508, 0.001218, 0.992, 5.937e-08, 1.0, 5.937e-08, 1.0, 0.001218, 0.992, 0.07582, 0.992, 0.07582, 1.0, 0.001218, 0.992, 0.001218, 0.508, 0.07582, 0.508, 0.07582, 0.992, 0.5145, 0.5, 0.5145, 5.96e-08, 0.5903, 0.0, 0.5903, 0.5, 0.07582, 0.5, 0.07582, 0.508, 0.001218, 0.508, 0.0, 0.5, 0.2592, 0.8819, 0.2275, 0.8819, 0.2275, 0.875, 0.2566, 0.875, 0.3011, 0.7557, 0.2275, 0.7557, 0.2275, 0.75, 0.3033, 0.75, 0.2585, 0.6302, 0.2275, 0.6302, 0.2275, 0.625, 0.2566, 0.625, 0.6344, 0.5, 0.6344, 2.98e-08, 0.637, 2.98e-08, 0.637, 0.5, 0.5037, 0.5, 0.5037, 1.0, 0.5016, 1.0, 0.5016, 0.5, 0.593, 1.0, 0.593, 0.5, 0.595, 0.5, 0.595, 1.0, 0.3791, 0.8819, 0.3474, 0.8819, 0.35, 0.875, 0.3791, 0.875, 0.3791, 0.7557, 0.3054, 0.7557, 0.3033, 0.75, 0.3791, 0.75, 0.3791, 0.6302, 0.348, 0.6302, 0.35, 0.625, 0.3791, 0.625, 0.3798, 2.98e-08, 0.3798, 0.5, 0.3764, 0.5, 0.3764, 2.98e-08, 0.317, 2.98e-08, 0.317, 0.5, 0.3142, 0.5, 0.3142, 2.98e-08, 0.2545, 2.98e-08, 0.2545, 0.5, 0.2519, 0.5, 0.2519, 2.98e-08, 0.3024, 0.5023, 0.2275, 0.5023, 0.2275, 0.5, 0.3033, 0.5, 0.4558, 0.5, 0.4558, 1.0, 0.4549, 1.0, 0.4549, 0.5, 0.3791, 0.5023, 0.3041, 0.5023, 0.3033, 0.5, 0.3791, 0.5, 0.4387, 0.0, 0.4387, 0.5, 0.3798, 0.5, 0.3798, 2.98e-08, 0.3791, 1.0, 0.3033, 1.0, 0.3474, 0.8819, 0.3791, 0.8819, 0.5903, 0.5, 0.5903, 0.0, 0.6344, 2.98e-08, 0.6344, 0.5, 0.3033, 1.0, 0.2275, 1.0, 0.2275, 0.8819, 0.2592, 0.8819, 0.3764, 2.98e-08, 0.3764, 0.5, 0.3731, 0.5, 0.3731, 2.98e-08, 0.3791, 0.875, 0.35, 0.875, 0.3475, 0.8684, 0.3791, 0.8684, 0.5483, 0.5, 0.5483, 1.0, 0.5458, 1.0, 0.5458, 0.5, 0.2566, 0.875, 0.2275, 0.875, 0.2275, 0.8684, 0.2591, 0.8684, 0.3731, 2.98e-08, 0.3731, 0.5, 0.317, 0.5, 0.317, 2.98e-08, 0.3791, 0.8684, 0.3475, 0.8684, 0.3054, 0.7557, 0.3791, 0.7557, 0.5458, 0.5, 0.5458, 1.0, 0.5037, 1.0, 0.5037, 0.5, 0.2591, 0.8684, 0.2275, 0.8684, 0.2275, 0.7557, 0.3011, 0.7557, 0.3142, 2.98e-08, 0.3142, 0.5, 0.3098, 0.5, 0.3098, 2.98e-08, 0.3791, 0.75, 0.3033, 0.75, 0.3066, 0.7412, 0.3791, 0.7412, 0.5483, 1.0, 0.5483, 0.5, 0.5516, 0.5, 0.5516, 1.0, 0.3033, 0.75, 0.2275, 0.75, 0.2275, 0.7412, 0.3, 0.7412, 0.3098, 2.98e-08, 0.3098, 0.5, 0.2545, 0.5, 0.2545, 2.98e-08, 0.3791, 0.7412, 0.3066, 0.7412, 0.348, 0.6302, 0.3791, 0.6302, 0.5516, 1.0, 0.5516, 0.5, 0.593, 0.5, 0.593, 1.0, 0.3, 0.7412, 0.2275, 0.7412, 0.2275, 0.6302, 0.2585, 0.6302, 0.2519, 2.98e-08, 0.2519, 0.5, 0.249, 0.5, 0.249, 2.98e-08, 0.3791, 0.625, 0.35, 0.625, 0.3478, 0.6192, 0.3791, 0.6192, 0.5016, 0.5, 0.5016, 1.0, 0.4994, 1.0, 0.4994, 0.5, 0.2566, 0.625, 0.2275, 0.625, 0.2275, 0.6192, 0.2588, 0.6192, 0.3791, 0.6192, 0.3478, 0.6192, 0.3041, 0.5023, 0.3791, 0.5023, 0.4994, 0.5, 0.4994, 1.0, 0.4558, 1.0, 0.4558, 0.5, 0.2588, 0.6192, 0.2275, 0.6192, 0.2275, 0.5023, 0.3024, 0.5023])
me_cube_002.materials.append(mat_material_002)
me_cube_002.use_remesh_fix_poles = True
me_cube_002.use_remesh_preserve_attributes = False
me_cube_002.use_mirror_vertex_groups = False
me_cube_002.update()
me_cube_003 = bpy.data.meshes.new('Cube.003')
me_cube_003.from_pydata([(0.0, 0.08536, -6.343), (0.01665, 0.08372, -6.343), (0.0, 0.08536, -1.0), (-0.01665, 0.08372, -6.343), (-0.03266, 0.07886, -6.343), (-0.01665, 0.08372, -1.0), (-0.03266, 0.07886, -1.0), (-0.04742, 0.07097, -1.0), (-0.06036, 0.06036, -1.0), (-0.04742, 0.07097, -6.343), (-0.06036, 0.06036, -6.343), (-0.07097, 0.04742, -6.343), (-0.07886, 0.03266, -6.343), (-0.07097, 0.04742, -1.0), (-0.07886, 0.03266, -1.0), (-0.08372, 0.01665, -1.0), (-0.08536, 3.714e-07, -1.0), (-0.08372, 0.01665, -6.343), (-0.08536, 3.714e-07, -6.343), (-0.08372, -0.01665, -6.343), (-0.07886, -0.03266, -6.343), (-0.08372, -0.01665, -1.0), (-0.07886, -0.03266, -1.0), (-0.07097, -0.04742, -1.0), (-0.06036, -0.06036, -1.0), (-0.07097, -0.04742, -6.343), (-0.06036, -0.06036, -6.343), (-0.04742, -0.07097, -6.343), (-0.03266, -0.07886, -6.343), (-0.04742, -0.07097, -1.0), (-0.03266, -0.07886, -1.0), (-0.01665, -0.08372, -1.0), (0.0, -0.08536, -1.0), (-0.01665, -0.08372, -6.343), (0.0, -0.08536, -6.343), (0.01665, -0.08372, -6.343), (0.03266, -0.07886, -6.343), (0.01665, -0.08372, -1.0), (0.03266, -0.07886, -1.0), (0.04742, -0.07097, -1.0), (0.06036, -0.06036, -1.0), (0.04742, -0.07097, -6.343), (0.06036, -0.06036, -6.343), (0.07097, -0.04742, -6.343), (0.07886, -0.03266, -6.343), (0.07097, -0.04742, -1.0), (0.07886, -0.03266, -1.0), (0.08372, -0.01665, -1.0), (0.08536, 2.954e-07, -1.0), (0.08372, -0.01665, -6.343), (0.08536, 2.954e-07, -6.343), (0.08372, 0.01665, -6.343), (0.07886, 0.03266, -6.343), (0.08372, 0.01665, -1.0), (0.07886, 0.03266, -1.0), (0.07097, 0.04742, -1.0), (0.06036, 0.06036, -1.0), (0.07097, 0.04742, -6.343), (0.06036, 0.06036, -6.343), (0.04742, 0.07097, -6.343), (0.03266, 0.07886, -6.343), (0.04742, 0.07097, -1.0), (0.03266, 0.07886, -1.0), (0.01665, 0.08372, -1.0)], [], [(0, 1, 60, 59, 58, 57, 52, 51, 50, 49, 44, 43, 42, 41, 36, 35, 34, 33, 28, 27, 26, 25, 20, 19, 18, 17, 12, 11, 10, 9, 4, 3), (0, 2, 63, 1), (3, 5, 2, 0), (4, 6, 5, 3), (63, 2, 5, 6, 7, 8, 13, 14, 15, 16, 21, 22, 23, 24, 29, 30, 31, 32, 37, 38, 39, 40, 45, 46, 47, 48, 53, 54, 55, 56, 61, 62), (9, 7, 6, 4), (10, 8, 7, 9), (11, 13, 8, 10), (12, 14, 13, 11), (17, 15, 14, 12), (18, 16, 15, 17), (19, 21, 16, 18), (20, 22, 21, 19), (25, 23, 22, 20), (26, 24, 23, 25), (27, 29, 24, 26), (28, 30, 29, 27), (33, 31, 30, 28), (34, 32, 31, 33), (35, 37, 32, 34), (36, 38, 37, 35), (41, 39, 38, 36), (42, 40, 39, 41), (43, 45, 40, 42), (44, 46, 45, 43), (49, 47, 46, 44), (50, 48, 47, 49), (51, 53, 48, 50), (52, 54, 53, 51), (57, 55, 54, 52), (58, 56, 55, 57), (59, 61, 56, 58), (60, 62, 61, 59), (1, 63, 62, 60)])
me_cube_003.polygons.foreach_set('use_smooth', [True] * 34)
_uv = me_cube_003.uv_layers.new(name='UVMap')
_uv.uv.foreach_set('vector', [0.75, 0.49, 0.7968, 0.4854, 0.8418, 0.4717, 0.8833, 0.4496, 0.9197, 0.4197, 0.9496, 0.3833, 0.9717, 0.3418, 0.9854, 0.2968, 0.99, 0.25, 0.9854, 0.2032, 0.9717, 0.1582, 0.9496, 0.1167, 0.9197, 0.08029, 0.8833, 0.05045, 0.8418, 0.02827, 0.7968, 0.01461, 0.75, 0.01, 0.7032, 0.01461, 0.6582, 0.02827, 0.6167, 0.05045, 0.5803, 0.08029, 0.5504, 0.1167, 0.5283, 0.1582, 0.5146, 0.2032, 0.51, 0.25, 0.5146, 0.2968, 0.5283, 0.3418, 0.5504, 0.3833, 0.5803, 0.4197, 0.6167, 0.4496, 0.6582, 0.4717, 0.7032, 0.4854, 1.0, 0.5, 1.0, 1.0, 0.9688, 1.0, 0.9688, 0.5, 0.03125, 0.5, 0.03125, 1.0, 0.0, 1.0, 0.0, 0.5, 0.0625, 0.5, 0.0625, 1.0, 0.03125, 1.0, 0.03125, 0.5, 0.2968, 0.4854, 0.25, 0.49, 0.2032, 0.4854, 0.1582, 0.4717, 0.1167, 0.4496, 0.08029, 0.4197, 0.05045, 0.3833, 0.02827, 0.3418, 0.01461, 0.2968, 0.01, 0.25, 0.01461, 0.2032, 0.02827, 0.1582, 0.05045, 0.1167, 0.08029, 0.08029, 0.1167, 0.05045, 0.1582, 0.02827, 0.2032, 0.01461, 0.25, 0.01, 0.2968, 0.01461, 0.3418, 0.02827, 0.3833, 0.05045, 0.4197, 0.08029, 0.4496, 0.1167, 0.4717, 0.1582, 0.4854, 0.2032, 0.49, 0.25, 0.4854, 0.2968, 0.4717, 0.3418, 0.4496, 0.3833, 0.4197, 0.4197, 0.3833, 0.4496, 0.3418, 0.4717, 0.09375, 0.5, 0.09375, 1.0, 0.0625, 1.0, 0.0625, 0.5, 0.125, 0.5, 0.125, 1.0, 0.09375, 1.0, 0.09375, 0.5, 0.1562, 0.5, 0.1562, 1.0, 0.125, 1.0, 0.125, 0.5, 0.1875, 0.5, 0.1875, 1.0, 0.1562, 1.0, 0.1562, 0.5, 0.2188, 0.5, 0.2188, 1.0, 0.1875, 1.0, 0.1875, 0.5, 0.25, 0.5, 0.25, 1.0, 0.2188, 1.0, 0.2188, 0.5, 0.2812, 0.5, 0.2812, 1.0, 0.25, 1.0, 0.25, 0.5, 0.3125, 0.5, 0.3125, 1.0, 0.2812, 1.0, 0.2812, 0.5, 0.3438, 0.5, 0.3438, 1.0, 0.3125, 1.0, 0.3125, 0.5, 0.375, 0.5, 0.375, 1.0, 0.3438, 1.0, 0.3438, 0.5, 0.4062, 0.5, 0.4062, 1.0, 0.375, 1.0, 0.375, 0.5, 0.4375, 0.5, 0.4375, 1.0, 0.4062, 1.0, 0.4062, 0.5, 0.4688, 0.5, 0.4688, 1.0, 0.4375, 1.0, 0.4375, 0.5, 0.5, 0.5, 0.5, 1.0, 0.4688, 1.0, 0.4688, 0.5, 0.5312, 0.5, 0.5312, 1.0, 0.5, 1.0, 0.5, 0.5, 0.5625, 0.5, 0.5625, 1.0, 0.5312, 1.0, 0.5312, 0.5, 0.5938, 0.5, 0.5938, 1.0, 0.5625, 1.0, 0.5625, 0.5, 0.625, 0.5, 0.625, 1.0, 0.5938, 1.0, 0.5938, 0.5, 0.6562, 0.5, 0.6562, 1.0, 0.625, 1.0, 0.625, 0.5, 0.6875, 0.5, 0.6875, 1.0, 0.6562, 1.0, 0.6562, 0.5, 0.7188, 0.5, 0.7188, 1.0, 0.6875, 1.0, 0.6875, 0.5, 0.75, 0.5, 0.75, 1.0, 0.7188, 1.0, 0.7188, 0.5, 0.7812, 0.5, 0.7812, 1.0, 0.75, 1.0, 0.75, 0.5, 0.8125, 0.5, 0.8125, 1.0, 0.7812, 1.0, 0.7812, 0.5, 0.8438, 0.5, 0.8438, 1.0, 0.8125, 1.0, 0.8125, 0.5, 0.875, 0.5, 0.875, 1.0, 0.8438, 1.0, 0.8438, 0.5, 0.9062, 0.5, 0.9062, 1.0, 0.875, 1.0, 0.875, 0.5, 0.9375, 0.5, 0.9375, 1.0, 0.9062, 1.0, 0.9062, 0.5, 0.9688, 0.5, 0.9688, 1.0, 0.9375, 1.0, 0.9375, 0.5])
me_cube_003.materials.append(mat_material_001)
me_cube_003.use_remesh_fix_poles = True
me_cube_003.use_remesh_preserve_attributes = False
me_cube_003.use_mirror_vertex_groups = False
me_cube_003.update()

# ---- objects
ob_bow_part_1 = bpy.data.objects.new('Bow Part 1', me_cube)
ob_light = bpy.data.objects.new('Light', light_light)
ob_camera = bpy.data.objects.new('Camera', cam_camera)
ob_base = bpy.data.objects.new('Base', me_plane)
ob_bow_part_2 = bpy.data.objects.new('Bow Part 2', me_cylinder)
ob_arrow_part_1 = bpy.data.objects.new('Arrow Part 1', me_cube_001)
ob_arrow_part_3 = bpy.data.objects.new('Arrow part 3', me_cube_002)
ob_arrow_part_2 = bpy.data.objects.new('Arrow part 2', me_cube_003)

# ---- transforms, parenting, visibility, modifiers, constraints
ob_bow_part_1.location = (0.0, 0.001617, 5.945)
ob_bow_part_1.rotation_euler = (1.571, -0.0, 1.571)
ob_bow_part_1.scale = (0.2261, 0.2261, 5.118)
ob_bow_part_1.lock_rotations_4d = False
ob_bow_part_1.empty_display_type = 'ARROWS'
ob_bow_part_1.lineart.crease_threshold = 0.0
_m = ob_bow_part_1.modifiers.new('Mirror', 'MIRROR')
_m.use_axis = (False, False, True)
_m.use_clip = True
_m = ob_bow_part_1.modifiers.new('Subdivision', 'SUBSURF')
_m.uv_smooth = 'PRESERVE_CORNERS'
_m.levels = 3
_m.render_levels = 3
_m.show_only_control_edges = False
ob_light.location = (4.076, -10.4, 11.26)
ob_light.rotation_euler = (0.5914, -0.6184, 1.131)
ob_light.lock_rotations_4d = False
ob_light.empty_display_type = 'ARROWS'
ob_light.color = (0.0, 0.0, 0.0, 0.0)
ob_light.lineart.crease_threshold = 0.0
ob_camera.location = (5.784, -15.48, 10.63)
ob_camera.rotation_euler = (1.291, 6.631e-07, 0.3193)
ob_camera.scale = (1.0, 1.0, 1.0)
ob_camera.lock_rotations_4d = False
ob_camera.empty_display_type = 'ARROWS'
ob_camera.color = (0.0, 0.0, 0.0, 0.0)
ob_camera.display_type = 'WIRE'
ob_camera.lineart.crease_threshold = 0.0
ob_base.location = (-2.544, 9.918, -2.384e-07)
ob_base.scale = (-133.6, -133.6, -133.6)
ob_base.lineart.crease_threshold = 0.0
ob_bow_part_2.location = (-0.994, 0.0, 4.56)
ob_bow_part_2.rotation_euler = (-0.0, 1.571, 0.0)
ob_bow_part_2.scale = (0.05244, 0.05244, 1.0)
ob_bow_part_2.lineart.crease_threshold = 0.0
_m = ob_bow_part_2.modifiers.new('Mirror', 'MIRROR')
_m.use_axis = (False, False, True)
_m.use_clip = True
_m.mirror_object = ob_bow_part_1
_m = ob_bow_part_2.modifiers.new('Subdivision', 'SUBSURF')
_m.uv_smooth = 'PRESERVE_CORNERS'
_m.levels = 3
_m.render_levels = 3
_m.show_only_control_edges = False
ob_arrow_part_1.location = (0.0, 0.0, 8.179)
ob_arrow_part_1.scale = (0.5256, 0.5256, 0.5256)
ob_arrow_part_1.lineart.crease_threshold = 0.0
_m = ob_arrow_part_1.modifiers.new('Mirror', 'MIRROR')
_m.use_clip = True
ob_arrow_part_3.location = (0.0, 0.0, 4.143)
ob_arrow_part_3.scale = (0.7474, -0.09458, 0.7474)
ob_arrow_part_3.lineart.crease_threshold = 0.0
_m = ob_arrow_part_3.modifiers.new('Subdivision', 'SUBSURF')
_m.uv_smooth = 'PRESERVE_CORNERS'
_m.levels = 3
_m.render_levels = 3
ob_arrow_part_2.location = (0.0, 0.0, 8.179)
ob_arrow_part_2.scale = (0.5256, 0.5256, 0.5256)
ob_arrow_part_2.lineart.crease_threshold = 0.0
_m = ob_arrow_part_2.modifiers.new('Mirror', 'MIRROR')
_m.use_clip = True

# ---- collection membership
col_collection.objects.link(ob_bow_part_1)
col_collection.objects.link(ob_light)
col_collection.objects.link(ob_camera)
col_collection.objects.link(ob_base)
col_collection.objects.link(ob_bow_part_2)
col_collection.objects.link(ob_arrow_part_1)
col_collection.objects.link(ob_arrow_part_3)
col_collection.objects.link(ob_arrow_part_2)

# ---- scene / render settings (as saved in the file)
scene.camera = ob_camera
scene.frame_start = 1; scene.frame_end = 250; scene.frame_set(1)
scene.render.engine = 'CYCLES'
scene.render.image_settings.file_format = 'JPEG2000'
scene.render.image_settings.color_depth = '16'
scene.render.image_settings.quality = 100
scene.cycles.shading_system = True
scene.cycles.use_denoising = False
scene.cycles.samples = 200
scene.cycles.sampling_pattern = 'TABULATED_SOBOL'
scene.cycles.use_adaptive_sampling = False
scene.cycles.use_light_tree = False
scene.view_settings.view_transform = 'Filmic'
bpy.context.view_layer.update()
